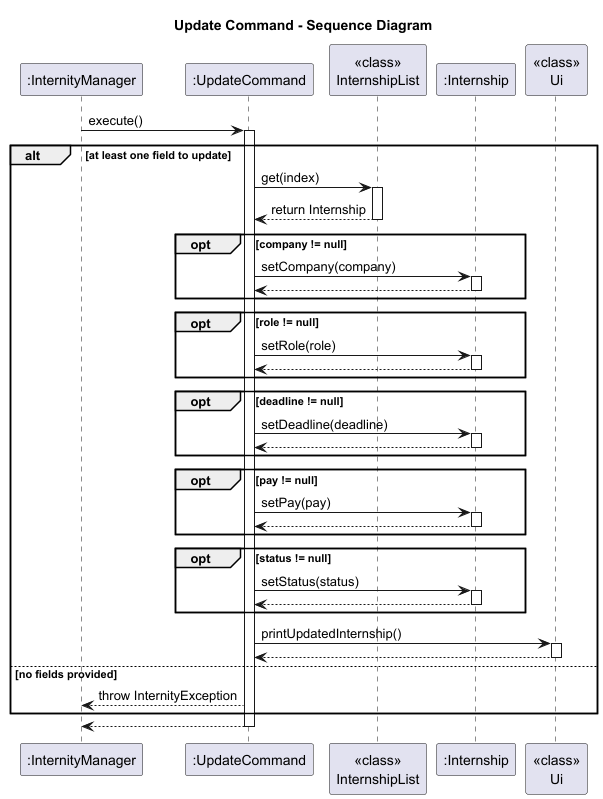

The diagram above was rendered by PlantUML. Its source (embedded in the PNG):
@startuml
title Update Command - Sequence Diagram

participant Logic as ":InternityManager"
participant ":UpdateCommand" as UC
participant "<<class>>\nInternshipList" as IL
participant ":Internship" as IN
participant "<<class>>\nUi" as Ui



Logic -> UC: execute()
activate UC

alt at least one field to update
    UC -> IL: get(index)
    activate IL
    IL --> UC : return Internship
    deactivate IL

    opt company != null
        UC -> IN: setCompany(company)
        activate IN
        IN --> UC
        deactivate IN
    end

    opt role != null
        UC -> IN: setRole(role)
        activate IN
        IN --> UC
        deactivate IN
    end

    opt deadline != null
        UC -> IN: setDeadline(deadline)
        activate IN
        IN --> UC
        deactivate IN
    end

    opt pay != null
        UC -> IN: setPay(pay)
        activate IN
        IN --> UC
        deactivate IN
    end

    opt status != null
        UC -> IN: setStatus(status)
        activate IN
        IN --> UC
        deactivate IN
    end

    UC -> Ui: printUpdatedInternship()
    activate Ui
    Ui --> UC
    deactivate Ui

else no fields provided
    UC --> Logic: throw InternityException
end

UC --> Logic
deactivate UC
@enduml